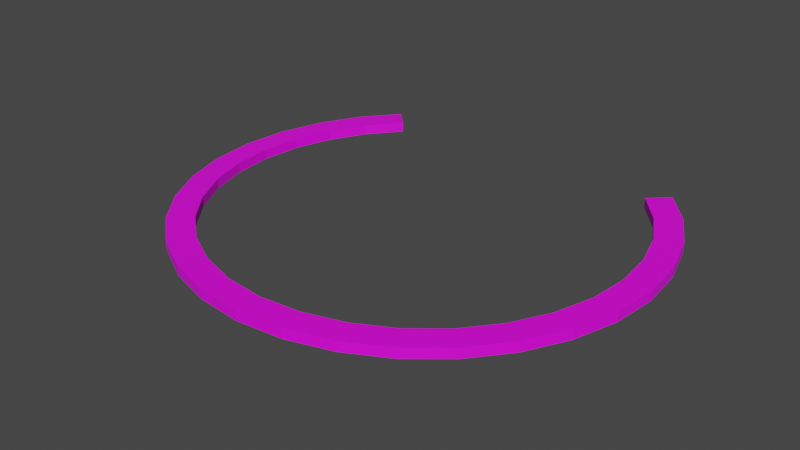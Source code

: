 # Source: ringopen.blend  (saved by Blender 2.92.15; exported with 4.5.12 LTS)
import bpy
from mathutils import Matrix  # noqa: F401  (used for matrix-valued properties, if any)

bpy.ops.wm.read_factory_settings(use_empty=True)
scene = bpy.context.scene
scene.name = 'Scene'

# ---- collections
col_collection = bpy.data.collections.new('Collection'); scene.collection.children.link(col_collection)

# ---- images (referenced by path relative to the original .blend; pixels are not part of the script)
import os
ASSET_DIR = os.environ.get("B2B_ASSET_DIR", "")  # directory of the original .blend (textures are referenced by path, not embedded)
HERE = os.path.dirname(os.path.abspath(__file__))  # packed textures are extracted next to this script under _unpacked/

def load_image(name, relpath, width, height, colorspace="sRGB"):
    """Load a texture the original file referenced (path relative to the .blend, or extracted next to this script)."""
    p = next((c for c in (os.path.join(HERE, relpath), os.path.join(ASSET_DIR, relpath)) if relpath and os.path.exists(c)), "")
    if p:
        img = bpy.data.images.load(p, check_existing=True)
        img.name = name
    else:  # same state as the original file: an image datablock whose file is absent (Cycles renders it pink)
        img = bpy.data.images.new(name, width, height)
        img.source = "FILE"
        img.filepath = "//" + (relpath or name)
    img.colorspace_settings.name = colorspace
    return img
img_metal_vent_worn_jpg = load_image('metal_vent_worn.jpg', 'metal_vent_worn.jpg', 1024, 1024, 'sRGB')

# ---- materials (node trees are filled in below, after node groups)
mat_material_001 = bpy.data.materials.new('Material.001')
mat_material_001.use_transparent_shadow = False

# ---- material node trees
mat_material_001.use_nodes = True; mat_material_001.node_tree.nodes.clear()
_N = mat_material_001.node_tree.nodes; _L = mat_material_001.node_tree.links
n0 = _N.new('ShaderNodeOutputMaterial'); n0.name = 'Material Output'; n0.location = (300, 300)
n1 = _N.new('ShaderNodeBsdfPrincipled'); n1.name = 'Principled BSDF'; n1.location = (10, 300)
n1.distribution = 'GGX'
n1.subsurface_method = 'BURLEY'
n1.inputs[3].default_value = 1.45
n1.inputs[27].default_value = (0.0, 0.0, 0.0, 1.0)
n1.inputs[28].default_value = 1.0
n2 = _N.new('ShaderNodeTexImage'); n2.name = 'Image Texture'; n2.location = (-327, 261)
n2.image = img_metal_vent_worn_jpg
_L.new(n1.outputs[0], n0.inputs[0])
_L.new(n2.outputs[0], n1.inputs[0])
n0.is_active_output = True

# ---- world
world_world = bpy.data.worlds.new('World'); scene.world = world_world
world_world.use_nodes = True; world_world.node_tree.nodes.clear()
_N = world_world.node_tree.nodes; _L = world_world.node_tree.links
n0 = _N.new('ShaderNodeOutputWorld'); n0.name = 'World Output'; n0.location = (300, 300)
n1 = _N.new('ShaderNodeBackground'); n1.name = 'Background'; n1.location = (10, 300)
n1.inputs[0].default_value = (0.05088, 0.05088, 0.05088, 1.0)
_L.new(n1.outputs[0], n0.inputs[0])
n0.is_active_output = True
world_world.color = (0.05088, 0.05088, 0.05088)
world_world.use_sun_shadow = False
world_world.sun_shadow_jitter_overblur = 0.0

# ---- meshes
me_cylinder = bpy.data.meshes.new('Cylinder')
me_cylinder.from_pydata([(0.7071, 0.7071, 0.9578), (0.7071, 0.7071, 1.0), (0.8315, 0.5556, 0.9578), (0.8315, 0.5556, 1.0), (0.9239, 0.3827, 0.9578), (0.9239, 0.3827, 1.0), (0.9808, 0.1951, 0.9578), (0.9808, 0.1951, 1.0), (1.0, 7.55e-08, 0.9578), (1.0, 7.55e-08, 1.0), (0.9808, -0.1951, 0.9578), (0.9808, -0.1951, 1.0), (0.9239, -0.3827, 0.9578), (0.9239, -0.3827, 1.0), (0.8315, -0.5556, 0.9578), (0.8315, -0.5556, 1.0), (0.7071, -0.7071, 0.9578), (0.7071, -0.7071, 1.0), (0.5556, -0.8315, 0.9578), (0.5556, -0.8315, 1.0), (0.3827, -0.9239, 0.9578), (0.3827, -0.9239, 1.0), (0.1951, -0.9808, 0.9578), (0.1951, -0.9808, 1.0), (-3.258e-07, -1.0, 0.9578), (-3.258e-07, -1.0, 1.0), (-0.1951, -0.9808, 0.9578), (-0.1951, -0.9808, 1.0), (-0.3827, -0.9239, 0.9578), (-0.3827, -0.9239, 1.0), (-0.5556, -0.8315, 0.9578), (-0.5556, -0.8315, 1.0), (-0.7071, -0.7071, 0.9578), (-0.7071, -0.7071, 1.0), (-0.8315, -0.5556, 0.9578), (-0.8315, -0.5556, 1.0), (-0.9239, -0.3827, 0.9578), (-0.9239, -0.3827, 1.0), (-0.9808, -0.1951, 0.9578), (-0.9808, -0.1951, 1.0), (-1.0, 9.656e-07, 0.9578), (-1.0, 9.656e-07, 1.0), (-0.9808, 0.1951, 0.9578), (-0.9808, 0.1951, 1.0), (-0.9239, 0.3827, 0.9578), (-0.9239, 0.3827, 1.0), (-0.8315, 0.5556, 0.9578), (-0.8315, 0.5556, 1.0), (-0.7071, 0.7071, 0.9578), (-0.7071, 0.7071, 1.0), (-2.893e-07, -0.888, 0.9578), (-2.893e-07, -0.888, 1.0), (0.8204, 0.3398, 1.0), (0.888, 6.704e-08, 1.0), (0.8709, 0.1732, 1.0), (-0.1732, -0.8709, 0.9578), (-0.1732, -0.8709, 1.0), (0.6279, 0.6279, 1.0), (0.7383, 0.4933, 1.0), (0.8709, -0.1732, 1.0), (-0.3398, -0.8204, 0.9578), (-0.3398, -0.8204, 1.0), (-0.888, 8.574e-07, 1.0), (-0.8709, 0.1732, 1.0), (-0.8709, -0.1732, 1.0), (-0.7383, -0.4933, 1.0), (-0.4933, -0.7383, 1.0), (-0.6279, -0.6279, 1.0), (0.6279, 0.6279, 0.9578), (-0.8204, -0.3398, 1.0), (-0.4933, -0.7383, 0.9578), (-0.7383, 0.4933, 1.0), (-0.6279, 0.6279, 1.0), (0.7383, 0.4933, 0.9578), (-0.6279, -0.6279, 0.9578), (0.1732, -0.8709, 1.0), (0.7383, -0.4933, 1.0), (0.8204, 0.3398, 0.9578), (-0.7383, -0.4933, 0.9578), (0.3398, -0.8204, 1.0), (0.6279, -0.6279, 1.0), (0.4933, -0.7383, 1.0), (-0.8204, 0.3398, 1.0), (0.8709, 0.1732, 0.9578), (0.8204, -0.3398, 1.0), (-0.8204, -0.3398, 0.9578), (0.888, 6.704e-08, 0.9578), (-0.8709, -0.1732, 0.9578), (0.8709, -0.1732, 0.9578), (-0.888, 8.574e-07, 0.9578), (0.8204, -0.3398, 0.9578), (-0.8709, 0.1732, 0.9578), (-0.8204, 0.3398, 0.9578), (0.7383, -0.4933, 0.9578), (-0.7383, 0.4933, 0.9578), (-0.6279, 0.6279, 0.9578), (0.6279, -0.6279, 0.9578), (0.4933, -0.7383, 0.9578), (0.3398, -0.8204, 0.9578), (0.1732, -0.8709, 0.9578)], [], [(0, 1, 3, 2), (2, 3, 5, 4), (4, 5, 7, 6), (6, 7, 9, 8), (8, 9, 11, 10), (10, 11, 13, 12), (12, 13, 15, 14), (14, 15, 17, 16), (16, 17, 19, 18), (18, 19, 21, 20), (20, 21, 23, 22), (22, 23, 25, 24), (24, 25, 27, 26), (26, 27, 29, 28), (28, 29, 31, 30), (30, 31, 33, 32), (32, 33, 35, 34), (34, 35, 37, 36), (36, 37, 39, 38), (38, 39, 41, 40), (40, 41, 43, 42), (42, 43, 45, 44), (44, 45, 47, 46), (46, 47, 49, 48), (1, 0, 68, 57), (58, 57, 68, 73), (52, 58, 73, 77), (54, 52, 77, 83), (53, 54, 83, 86), (59, 53, 86, 88), (84, 59, 88, 90), (76, 84, 90, 93), (80, 76, 93, 96), (81, 80, 96, 97), (79, 81, 97, 98), (75, 79, 98, 99), (75, 99, 50, 51), (50, 55, 56, 51), (60, 61, 56, 55), (61, 60, 70, 66), (67, 66, 70, 74), (78, 65, 67, 74), (85, 69, 65, 78), (87, 64, 69, 85), (89, 62, 64, 87), (91, 63, 62, 89), (92, 82, 63, 91), (94, 71, 82, 92), (95, 72, 71, 94), (13, 11, 9, 7, 5, 3, 1, 57, 58, 52, 54, 53, 59, 84, 76, 80, 81, 79, 75, 51, 56, 61, 66, 67, 65, 69, 64, 62, 63, 82, 71, 72, 49, 47, 45, 43, 41, 39, 37, 35, 33, 31, 29, 27, 25, 23, 21, 19, 17, 15), (49, 72, 95, 48), (50, 99, 98, 97, 96, 93, 90, 88, 86, 83, 77, 73, 68, 0, 2, 4, 6, 8, 10, 12, 14, 16, 18, 20, 22, 24, 26, 28, 30, 32, 34, 36, 38, 40, 42, 44, 46, 48, 95, 94, 92, 91, 89, 87, 85, 78, 74, 70, 60, 55)])
_uv = me_cylinder.uv_layers.new(name='UVMap')
_uv.uv.foreach_set('vector', [0.875, 0.5, 0.875, 1.0, 0.8438, 1.0, 0.8438, 0.5, 0.8438, 0.5, 0.8438, 1.0, 0.8125, 1.0, 0.8125, 0.5, 0.8125, 0.5, 0.8125, 1.0, 0.7812, 1.0, 0.7812, 0.5, 0.7812, 0.5, 0.7812, 1.0, 0.75, 1.0, 0.75, 0.5, 0.75, 0.5, 0.75, 1.0, 0.7188, 1.0, 0.7188, 0.5, 0.7188, 0.5, 0.7188, 1.0, 0.6875, 1.0, 0.6875, 0.5, 0.6875, 0.5, 0.6875, 1.0, 0.6562, 1.0, 0.6562, 0.5, 0.6562, 0.5, 0.6562, 1.0, 0.625, 1.0, 0.625, 0.5, 0.625, 0.5, 0.625, 1.0, 0.5938, 1.0, 0.5938, 0.5, 0.5938, 0.5, 0.5938, 1.0, 0.5625, 1.0, 0.5625, 0.5, 0.5625, 0.5, 0.5625, 1.0, 0.5312, 1.0, 0.5312, 0.5, 0.5312, 0.5, 0.5312, 1.0, 0.5, 1.0, 0.5, 0.5, 0.5, 0.5, 0.5, 1.0, 0.4688, 1.0, 0.4688, 0.5, 0.4688, 0.5, 0.4688, 1.0, 0.4375, 1.0, 0.4375, 0.5, 0.4375, 0.5, 0.4375, 1.0, 0.4062, 1.0, 0.4062, 0.5, 0.4062, 0.5, 0.4062, 1.0, 0.375, 1.0, 0.375, 0.5, 0.375, 0.5, 0.375, 1.0, 0.3438, 1.0, 0.3438, 0.5, 0.3438, 0.5, 0.3438, 1.0, 0.3125, 1.0, 0.3125, 0.5, 0.3125, 0.5, 0.3125, 1.0, 0.2812, 1.0, 0.2812, 0.5, 0.2812, 0.5, 0.2812, 1.0, 0.25, 1.0, 0.25, 0.5, 0.25, 0.5, 0.25, 1.0, 0.2188, 1.0, 0.2188, 0.5, 0.2188, 0.5, 0.2188, 1.0, 0.1875, 1.0, 0.1875, 0.5, 0.1875, 0.5, 0.1875, 1.0, 0.1562, 1.0, 0.1562, 0.5, 0.1562, 0.5, 0.1562, 1.0, 0.125, 1.0, 0.125, 0.5, 0.875, 1.0, 0.875, 0.5, 0.875, 0.6672, 0.875, 0.739, 0.8438, 0.739, 0.875, 0.739, 0.875, 0.6672, 0.8438, 0.6672, 0.8125, 0.739, 0.8438, 0.739, 0.8438, 0.6672, 0.8125, 0.6672, 0.7812, 0.739, 0.8125, 0.739, 0.8125, 0.6672, 0.7812, 0.6672, 0.75, 0.739, 0.7812, 0.739, 0.7812, 0.6672, 0.75, 0.6672, 0.7188, 0.739, 0.75, 0.739, 0.75, 0.6672, 0.7188, 0.6672, 0.6875, 0.739, 0.7188, 0.739, 0.7188, 0.6672, 0.6875, 0.6672, 0.6562, 0.739, 0.6875, 0.739, 0.6875, 0.6672, 0.6562, 0.6672, 0.625, 0.739, 0.6562, 0.739, 0.6562, 0.6672, 0.625, 0.6672, 0.5938, 0.739, 0.625, 0.739, 0.625, 0.6672, 0.5938, 0.6672, 0.5625, 0.739, 0.5938, 0.739, 0.5938, 0.6672, 0.5625, 0.6672, 0.5312, 0.739, 0.5625, 0.739, 0.5625, 0.6672, 0.5312, 0.6672, 0.5312, 0.739, 0.5312, 0.6672, 0.5, 0.6672, 0.5, 0.739, 0.5, 0.6672, 0.4688, 0.6672, 0.4688, 0.739, 0.5, 0.739, 0.4375, 0.6672, 0.4375, 0.739, 0.4688, 0.739, 0.4688, 0.6672, 0.4375, 0.739, 0.4375, 0.6672, 0.4062, 0.6672, 0.4062, 0.739, 0.375, 0.739, 0.4062, 0.739, 0.4062, 0.6672, 0.375, 0.6672, 0.3438, 0.6672, 0.3438, 0.739, 0.375, 0.739, 0.375, 0.6672, 0.3125, 0.6672, 0.3125, 0.739, 0.3438, 0.739, 0.3438, 0.6672, 0.2812, 0.6672, 0.2812, 0.739, 0.3125, 0.739, 0.3125, 0.6672, 0.25, 0.6672, 0.25, 0.739, 0.2812, 0.739, 0.2812, 0.6672, 0.2188, 0.6672, 0.2188, 0.739, 0.25, 0.739, 0.25, 0.6672, 0.1875, 0.6672, 0.1875, 0.739, 0.2188, 0.739, 0.2188, 0.6672, 0.1562, 0.6672, 0.1562, 0.739, 0.1875, 0.739, 0.1875, 0.6672, 0.125, 0.6672, 0.125, 0.739, 0.1562, 0.739, 0.1562, 0.6672, 0.4717, 0.1582, 0.4854, 0.2032, 0.49, 0.25, 0.4854, 0.2968, 0.4717, 0.3418, 0.8438, 1.0, 0.875, 1.0, 0.875, 0.739, 0.8438, 0.739, 0.4469, 0.3316, 0.459, 0.2916, 0.4631, 0.25, 0.459, 0.2084, 0.4469, 0.1684, 0.6562, 0.739, 0.625, 0.739, 0.5938, 0.739, 0.5625, 0.739, 0.5312, 0.739, 0.5, 0.739, 0.4688, 0.739, 0.4375, 0.739, 0.4062, 0.739, 0.375, 0.739, 0.3438, 0.739, 0.3125, 0.739, 0.2812, 0.739, 0.25, 0.739, 0.2188, 0.739, 0.1875, 0.739, 0.1562, 0.739, 0.125, 0.739, 0.125, 1.0, 0.1562, 1.0, 0.1875, 1.0, 0.2188, 1.0, 0.25, 1.0, 0.2812, 1.0, 0.3125, 1.0, 0.3438, 1.0, 0.375, 1.0, 0.4062, 1.0, 0.4375, 1.0, 0.4688, 1.0, 0.5, 1.0, 0.5312, 1.0, 0.5625, 1.0, 0.5938, 1.0, 0.625, 1.0, 0.6562, 1.0, 0.125, 1.0, 0.125, 0.739, 0.125, 0.6672, 0.125, 0.5, 0.5, 0.6672, 0.5312, 0.6672, 0.5625, 0.6672, 0.5938, 0.6672, 0.625, 0.6672, 0.6562, 0.6672, 0.6875, 0.6672, 0.7188, 0.6672, 0.75, 0.6672, 0.7812, 0.6672, 0.8125, 0.6672, 0.8438, 0.6672, 0.875, 0.6672, 0.875, 0.5, 0.8438, 0.5, 0.8125, 0.5, 0.7812, 0.5, 0.75, 0.5, 0.7188, 0.5, 0.6875, 0.5, 0.6562, 0.5, 0.625, 0.5, 0.5938, 0.5, 0.5625, 0.5, 0.5312, 0.5, 0.5, 0.5, 0.4688, 0.5, 0.4375, 0.5, 0.4062, 0.5, 0.375, 0.5, 0.3438, 0.5, 0.3125, 0.5, 0.2812, 0.5, 0.25, 0.5, 0.2188, 0.5, 0.1875, 0.5, 0.1562, 0.5, 0.125, 0.5, 0.125, 0.6672, 0.1562, 0.6672, 0.1875, 0.6672, 0.2188, 0.6672, 0.25, 0.6672, 0.2812, 0.6672, 0.3125, 0.6672, 0.3438, 0.6672, 0.375, 0.6672, 0.4062, 0.6672, 0.4375, 0.6672, 0.4688, 0.6672])
me_cylinder.materials.append(mat_material_001)
me_cylinder.use_remesh_fix_poles = True
me_cylinder.use_remesh_preserve_attributes = False
me_cylinder.use_mirror_vertex_groups = False
me_cylinder.update()

# ---- objects
ob_cylinder = bpy.data.objects.new('Cylinder', me_cylinder)

# ---- transforms, parenting, visibility, modifiers, constraints
ob_cylinder.location = (0.0, 0.0, -0.8137)
ob_cylinder.lineart.crease_threshold = 0.0

# ---- collection membership
col_collection.objects.link(ob_cylinder)

# ---- scene / render settings (as saved in the file)
scene.frame_start = 1; scene.frame_end = 250; scene.frame_set(1)
scene.render.engine = 'BLENDER_EEVEE_NEXT'
scene.cycles.use_denoising = False
scene.cycles.samples = 128
scene.cycles.sampling_pattern = 'TABULATED_SOBOL'
scene.cycles.use_adaptive_sampling = False
scene.cycles.use_light_tree = False
scene.view_settings.view_transform = 'Filmic'
bpy.context.view_layer.update()

# ---- added for rendering (the .blend has no active camera and no usable light): camera, sun
cam_auto = bpy.data.cameras.new('AutoCamera')
cam_auto.lens = 50.0
cam_auto.sensor_width = 36.0
cam_auto.clip_end = 1000.0
ob_auto_camera = bpy.data.objects.new('AutoCamera', cam_auto)
scene.collection.objects.link(ob_auto_camera)
ob_auto_camera.location = (2.43318, -3.06626, 2.11178)
ob_auto_camera.rotation_euler = (1.09748, -7.21219e-08, 0.694738)
scene.camera = ob_auto_camera
light_auto_sun = bpy.data.lights.new('AutoSun', 'SUN')
light_auto_sun.energy = 3.0
light_auto_sun.angle = 0.0523599
ob_auto_sun = bpy.data.objects.new('AutoSun', light_auto_sun)
scene.collection.objects.link(ob_auto_sun)
ob_auto_sun.rotation_euler = (0.872665, 0.174533, 0.523599)
bpy.context.view_layer.update()
